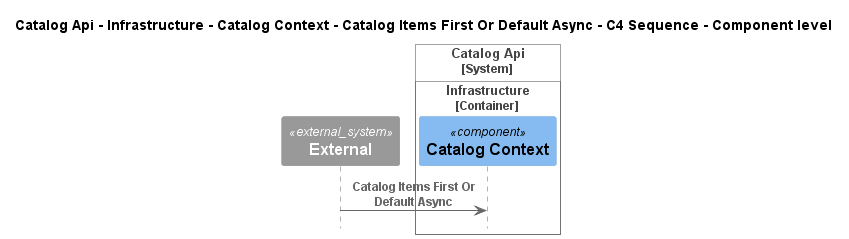

The diagram above was rendered by PlantUML. Its source (embedded in the PNG):
@startuml
!pragma layout smetana
!include ..\..\..\..\..\..\..\..\..\..\..\.c4s\C4_Sequence.puml

title Catalog Api - Infrastructure - Catalog Context - Catalog Items First Or Default Async - C4 Sequence - Component level

System_Ext(C4InterFlow.SoftwareSystems.ExternalSystem, "External", "")

System_Boundary(dotnet.eShop.Architecture.SoftwareSystems.CatalogApi, "Catalog Api")
    
Container_Boundary(dotnet.eShop.Architecture.SoftwareSystems.CatalogApi.Containers.Infrastructure, "Infrastructure")
    Component(dotnet.eShop.Architecture.SoftwareSystems.CatalogApi.Containers.Infrastructure.Components.CatalogContext, "Catalog Context", "", "")
Boundary_End()
Boundary_End()

Rel(C4InterFlow.SoftwareSystems.ExternalSystem, dotnet.eShop.Architecture.SoftwareSystems.CatalogApi.Containers.Infrastructure.Components.CatalogContext, "Catalog Items First Or Default Async")


@enduml